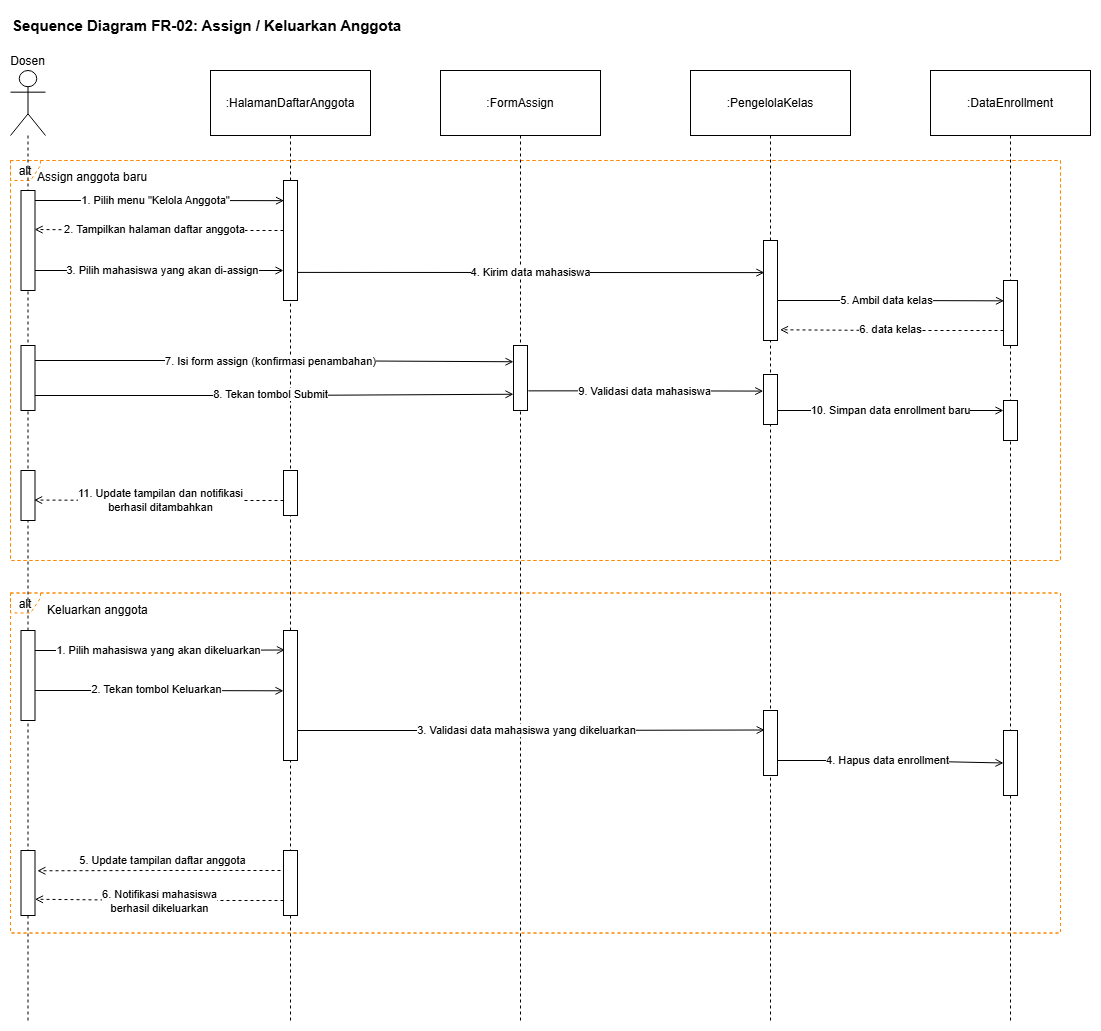

The diagram above was exported from draw.io. Its source (the exported page's mxGraphModel, read from the mxfile embedded in the PNG):
<mxGraphModel dx="4230" dy="1873" grid="1" gridSize="10" guides="1" tooltips="1" connect="1" arrows="1" fold="1" page="1" pageScale="1" pageWidth="1169" pageHeight="827" math="0" shadow="0">
  <root>
    <mxCell id="0" />
    <mxCell id="1" parent="0" />
    <mxCell id="2" connectable="0" parent="1" style="group;rounded=0;dashed=1;strokeColor=#FF8800;align=center;verticalAlign=middle;fontFamily=Helvetica;fontSize=12;fontColor=default;fillColor=none;" value="" vertex="1">
      <mxGeometry height="340" width="1050" x="30" y="582.5" as="geometry" />
    </mxCell>
    <mxCell id="3" parent="2" style="text;strokeColor=none;fillColor=none;align=left;fontSize=12;fontFamily=Helvetica;fontColor=default;" value="Keluarkan anggota" vertex="1">
      <mxGeometry height="25.185185185185187" width="200" x="35" y="3.7777777777777777" as="geometry" />
    </mxCell>
    <mxCell id="4" parent="2" style="shape=umlFrame;dropTarget=0;strokeColor=#FF8800;height=20;width=30;fillColor=none;rounded=0;dashed=1;align=center;verticalAlign=middle;fontFamily=Helvetica;fontSize=12;fontColor=default;" value="alt" vertex="1">
      <mxGeometry height="340" width="1050" as="geometry" />
    </mxCell>
    <mxCell id="5" connectable="0" parent="1" style="group;dashed=1;fillColor=none;rounded=0;strokeColor=#FF8800;align=center;verticalAlign=middle;fontFamily=Helvetica;fontSize=12;fontColor=default;" value="" vertex="1">
      <mxGeometry height="400" width="1050" x="30" y="150" as="geometry" />
    </mxCell>
    <mxCell id="6" parent="5" style="shape=umlFrame;dropTarget=0;strokeColor=#FF8800;height=20;width=30;fillColor=none;rounded=0;dashed=1;align=center;verticalAlign=middle;fontFamily=Helvetica;fontSize=12;fontColor=default;" value="alt" vertex="1">
      <mxGeometry height="400" width="1050" as="geometry" />
    </mxCell>
    <mxCell id="7" parent="5" style="text;strokeColor=none;fillColor=none;align=left;fontSize=12;fontFamily=Helvetica;fontColor=default;" value="Assign anggota baru" vertex="1">
      <mxGeometry height="20" width="200" x="25" y="3" as="geometry" />
    </mxCell>
    <mxCell id="8" edge="1" parent="1" style="edgeStyle=orthogonalEdgeStyle;html=1;endArrow=open;endFill=0;entryX=0.037;entryY=0.168;entryDx=0;entryDy=0;entryPerimeter=0;" target="31" value="1. Pilih menu &quot;Kelola Anggota&quot;">
      <mxGeometry relative="1" as="geometry">
        <mxPoint x="49" y="190" as="sourcePoint" />
        <mxPoint x="281" y="190" as="targetPoint" />
      </mxGeometry>
    </mxCell>
    <mxCell id="9" parent="1" style="text;html=1;strokeColor=none;fillColor=none;align=left;fontSize=15;fontStyle=1;" value="Sequence Diagram FR-02: Assign / Keluarkan Anggota" vertex="1">
      <mxGeometry height="30" width="700" x="30" as="geometry" />
    </mxCell>
    <mxCell id="10" parent="1" style="shape=umlLifeline;perimeter=lifelinePerimeter;whiteSpace=wrap;container=1;dropTarget=0;collapsible=0;recursiveResize=0;outlineConnect=0;portConstraint=eastwest;newEdgeStyle={&quot;edgeStyle&quot;:&quot;elbowEdgeStyle&quot;,&quot;elbow&quot;:&quot;vertical&quot;,&quot;curved&quot;:0,&quot;rounded&quot;:0};participant=umlActor;verticalAlign=bottom;labelPosition=center;verticalLabelPosition=top;align=center;size=65;" value="Dosen" vertex="1">
      <mxGeometry height="950" width="35" x="30" y="60" as="geometry" />
    </mxCell>
    <mxCell id="11" parent="1" style="shape=umlLifeline;perimeter=lifelinePerimeter;whiteSpace=wrap;container=1;dropTarget=0;collapsible=0;recursiveResize=0;outlineConnect=0;portConstraint=eastwest;newEdgeStyle={&quot;edgeStyle&quot;:&quot;elbowEdgeStyle&quot;,&quot;elbow&quot;:&quot;vertical&quot;,&quot;curved&quot;:0,&quot;rounded&quot;:0};size=65;" value=":HalamanDaftarAnggota" vertex="1">
      <mxGeometry height="950" width="160" x="230" y="60" as="geometry" />
    </mxCell>
    <mxCell id="12" parent="1" style="shape=umlLifeline;perimeter=lifelinePerimeter;whiteSpace=wrap;container=1;dropTarget=0;collapsible=0;recursiveResize=0;outlineConnect=0;portConstraint=eastwest;newEdgeStyle={&quot;edgeStyle&quot;:&quot;elbowEdgeStyle&quot;,&quot;elbow&quot;:&quot;vertical&quot;,&quot;curved&quot;:0,&quot;rounded&quot;:0};size=65;" value=":FormAssign" vertex="1">
      <mxGeometry height="950" width="160" x="460" y="60" as="geometry" />
    </mxCell>
    <mxCell id="13" parent="1" style="shape=umlLifeline;perimeter=lifelinePerimeter;whiteSpace=wrap;container=1;dropTarget=0;collapsible=0;recursiveResize=0;outlineConnect=0;portConstraint=eastwest;newEdgeStyle={&quot;edgeStyle&quot;:&quot;elbowEdgeStyle&quot;,&quot;elbow&quot;:&quot;vertical&quot;,&quot;curved&quot;:0,&quot;rounded&quot;:0};size=65;" value=":PengelolaKelas" vertex="1">
      <mxGeometry height="950" width="160" x="710" y="60" as="geometry" />
    </mxCell>
    <mxCell id="14" parent="1" style="shape=umlLifeline;perimeter=lifelinePerimeter;whiteSpace=wrap;container=1;dropTarget=0;collapsible=0;recursiveResize=0;outlineConnect=0;portConstraint=eastwest;newEdgeStyle={&quot;edgeStyle&quot;:&quot;elbowEdgeStyle&quot;,&quot;elbow&quot;:&quot;vertical&quot;,&quot;curved&quot;:0,&quot;rounded&quot;:0};size=65;" value=":DataEnrollment" vertex="1">
      <mxGeometry height="950" width="160" x="950" y="60" as="geometry" />
    </mxCell>
    <mxCell id="15" edge="1" parent="1" style="edgeStyle=orthogonalEdgeStyle;html=1;endArrow=open;endFill=0;dashed=1;entryX=0.973;entryY=0.39;entryDx=0;entryDy=0;entryPerimeter=0;" target="32" value="2. Tampilkan halaman daftar anggota">
      <mxGeometry relative="1" x="0.0345" as="geometry">
        <mxPoint as="offset" />
        <mxPoint x="303" y="220" as="sourcePoint" />
        <mxPoint x="71" y="220" as="targetPoint" />
      </mxGeometry>
    </mxCell>
    <mxCell id="16" edge="1" parent="1" style="edgeStyle=orthogonalEdgeStyle;html=1;endArrow=open;endFill=0;entryX=0;entryY=0.75;entryDx=0;entryDy=0;entryPerimeter=0;" target="31" value="3. Pilih mahasiswa yang akan di-assign">
      <mxGeometry relative="1" x="0.0517" as="geometry">
        <mxPoint as="offset" />
        <mxPoint x="49" y="260" as="sourcePoint" />
        <mxPoint x="281" y="260" as="targetPoint" />
      </mxGeometry>
    </mxCell>
    <mxCell id="17" edge="1" parent="1" style="edgeStyle=orthogonalEdgeStyle;html=1;endArrow=open;endFill=0;entryX=0.065;entryY=0.321;entryDx=0;entryDy=0;entryPerimeter=0;" target="33" value="4. Kirim data mahasiswa">
      <mxGeometry relative="1" as="geometry">
        <mxPoint x="317" y="261.91" as="sourcePoint" />
        <mxPoint x="780" y="262" as="targetPoint" />
      </mxGeometry>
    </mxCell>
    <mxCell id="18" edge="1" parent="1" style="edgeStyle=orthogonalEdgeStyle;html=1;endArrow=open;endFill=0;entryX=0.037;entryY=0.313;entryDx=0;entryDy=0;entryPerimeter=0;" target="35" value="5. Ambil data kelas">
      <mxGeometry relative="1" as="geometry">
        <mxPoint x="790" y="290" as="sourcePoint" />
        <mxPoint x="940" y="290" as="targetPoint" />
      </mxGeometry>
    </mxCell>
    <mxCell id="19" edge="1" parent="1" style="edgeStyle=orthogonalEdgeStyle;html=1;endArrow=open;endFill=0;dashed=1;entryX=1.18;entryY=0.893;entryDx=0;entryDy=0;entryPerimeter=0;" target="33" value="6. data kelas">
      <mxGeometry relative="1" as="geometry">
        <mxPoint x="1023" y="320" as="sourcePoint" />
        <mxPoint x="873" y="320" as="targetPoint" />
      </mxGeometry>
    </mxCell>
    <mxCell id="20" edge="1" parent="1" style="edgeStyle=orthogonalEdgeStyle;html=1;endArrow=open;endFill=0;entryX=0;entryY=0.25;entryDx=0;entryDy=0;entryPerimeter=0;" target="37" value="7. Isi form assign (konfirmasi penambahan)">
      <mxGeometry relative="1" as="geometry">
        <mxPoint x="48" y="350" as="sourcePoint" />
        <mxPoint x="510" y="350" as="targetPoint" />
      </mxGeometry>
    </mxCell>
    <mxCell id="21" edge="1" parent="1" style="edgeStyle=orthogonalEdgeStyle;html=1;endArrow=open;endFill=0;entryX=0;entryY=0.75;entryDx=0;entryDy=0;entryPerimeter=0;" target="37" value="8. Tekan tombol Submit">
      <mxGeometry relative="1" as="geometry">
        <mxPoint x="48" y="385" as="sourcePoint" />
        <mxPoint x="510" y="385" as="targetPoint" />
      </mxGeometry>
    </mxCell>
    <mxCell id="22" edge="1" parent="1" source="37" style="edgeStyle=orthogonalEdgeStyle;html=1;endArrow=open;endFill=0;exitX=1.062;exitY=0.698;exitDx=0;exitDy=0;exitPerimeter=0;entryX=-0.017;entryY=0.332;entryDx=0;entryDy=0;entryPerimeter=0;" target="34" value="9. Validasi data mahasiswa">
      <mxGeometry relative="1" as="geometry">
        <mxPoint as="offset" />
        <mxPoint x="570" y="380.16" as="sourcePoint" />
        <mxPoint x="770" y="380" as="targetPoint" />
      </mxGeometry>
    </mxCell>
    <mxCell id="23" edge="1" parent="1" style="edgeStyle=orthogonalEdgeStyle;html=1;endArrow=open;endFill=0;entryX=0;entryY=0.25;entryDx=0;entryDy=0;entryPerimeter=0;" target="38" value="10. Simpan data enrollment baru">
      <mxGeometry relative="1" as="geometry">
        <mxPoint as="offset" />
        <mxPoint x="797" y="400" as="sourcePoint" />
        <mxPoint x="947" y="400" as="targetPoint" />
      </mxGeometry>
    </mxCell>
    <mxCell id="24" edge="1" parent="1" style="edgeStyle=orthogonalEdgeStyle;html=1;endArrow=open;endFill=0;dashed=1;entryX=0.937;entryY=0.591;entryDx=0;entryDy=0;entryPerimeter=0;" target="40" value="11. Update tampilan dan notifikasi&lt;div&gt;berhasil ditambahkan&lt;/div&gt;">
      <mxGeometry relative="1" x="-0.0021" as="geometry">
        <mxPoint as="offset" />
        <mxPoint x="303" y="490" as="sourcePoint" />
        <mxPoint x="71" y="490" as="targetPoint" />
      </mxGeometry>
    </mxCell>
    <mxCell id="25" edge="1" parent="1" style="edgeStyle=orthogonalEdgeStyle;html=1;endArrow=open;endFill=0;entryX=0.104;entryY=0.15;entryDx=0;entryDy=0;entryPerimeter=0;" target="42" value="1. Pilih mahasiswa yang akan dikeluarkan">
      <mxGeometry relative="1" as="geometry">
        <mxPoint x="48" y="640" as="sourcePoint" />
        <mxPoint x="280" y="640" as="targetPoint" />
      </mxGeometry>
    </mxCell>
    <mxCell id="26" edge="1" parent="1" style="edgeStyle=orthogonalEdgeStyle;html=1;endArrow=open;endFill=0;entryX=0;entryY=0.464;entryDx=0;entryDy=0;entryPerimeter=0;" target="42" value="2. Tekan tombol Keluarkan">
      <mxGeometry relative="1" as="geometry">
        <mxPoint x="48" y="680" as="sourcePoint" />
        <mxPoint x="280" y="680" as="targetPoint" />
      </mxGeometry>
    </mxCell>
    <mxCell id="27" edge="1" parent="1" style="edgeStyle=orthogonalEdgeStyle;html=1;endArrow=open;endFill=0;entryX=0.086;entryY=0.3;entryDx=0;entryDy=0;entryPerimeter=0;" target="43" value="3. Validasi data mahasiswa yang dikeluarkan">
      <mxGeometry relative="1" as="geometry">
        <mxPoint x="310" y="720" as="sourcePoint" />
        <mxPoint x="690" y="720" as="targetPoint" />
      </mxGeometry>
    </mxCell>
    <mxCell id="28" edge="1" parent="1" style="edgeStyle=orthogonalEdgeStyle;html=1;endArrow=open;endFill=0;entryX=0;entryY=0.5;entryDx=0;entryDy=0;entryPerimeter=0;" target="44" value="4. Hapus data enrollment">
      <mxGeometry relative="1" as="geometry">
        <mxPoint x="790" y="750" as="sourcePoint" />
        <mxPoint x="940" y="750" as="targetPoint" />
      </mxGeometry>
    </mxCell>
    <mxCell id="29" edge="1" parent="1" style="edgeStyle=orthogonalEdgeStyle;html=1;endArrow=open;endFill=0;dashed=1;entryX=1.168;entryY=0.312;entryDx=0;entryDy=0;entryPerimeter=0;" target="46" value="5. Update tampilan daftar anggota">
      <mxGeometry relative="1" x="0.0082" y="-10" as="geometry">
        <mxPoint as="offset" />
        <mxPoint x="312" y="860" as="sourcePoint" />
        <mxPoint x="80" y="860" as="targetPoint" />
      </mxGeometry>
    </mxCell>
    <mxCell id="30" edge="1" parent="1" style="edgeStyle=orthogonalEdgeStyle;html=1;endArrow=open;endFill=0;dashed=1;entryX=1;entryY=0.75;entryDx=0;entryDy=0;entryPerimeter=0;" target="46" value="6. Notifikasi mahasiswa&lt;div&gt;berhasil dikeluarkan&lt;/div&gt;">
      <mxGeometry relative="1" x="-0.015" as="geometry">
        <mxPoint as="offset" />
        <mxPoint x="303" y="890" as="sourcePoint" />
        <mxPoint x="71" y="890" as="targetPoint" />
      </mxGeometry>
    </mxCell>
    <mxCell id="31" parent="1" style="html=1;points=[[0,0,0],[0.25,0,0],[0.5,0,0],[0.75,0,0],[1,0,0],[1,0.25,0],[1,0.5,0],[1,0.75,0],[1,1,0],[0.75,1,0],[0.5,1,0],[0.25,1,0],[0,1,0],[0,0.75,0],[0,0.5,0],[0,0.25,0]];shape=mxgraph.uml.lifeline;whiteSpace=wrap;" value="" vertex="1">
      <mxGeometry height="120" width="14" x="303" y="170" as="geometry" />
    </mxCell>
    <mxCell id="32" parent="1" style="html=1;points=[[0,0,0],[0.25,0,0],[0.5,0,0],[0.75,0,0],[1,0,0],[1,0.25,0],[1,0.5,0],[1,0.75,0],[1,1,0],[0.75,1,0],[0.5,1,0],[0.25,1,0],[0,1,0],[0,0.75,0],[0,0.5,0],[0,0.25,0]];shape=mxgraph.uml.lifeline;whiteSpace=wrap;" value="" vertex="1">
      <mxGeometry height="100" width="14" x="40.5" y="180" as="geometry" />
    </mxCell>
    <mxCell id="33" parent="1" style="html=1;points=[[0,0,0],[0.25,0,0],[0.5,0,0],[0.75,0,0],[1,0,0],[1,0.25,0],[1,0.5,0],[1,0.75,0],[1,1,0],[0.75,1,0],[0.5,1,0],[0.25,1,0],[0,1,0],[0,0.75,0],[0,0.5,0],[0,0.25,0]];shape=mxgraph.uml.lifeline;whiteSpace=wrap;" value="" vertex="1">
      <mxGeometry height="100" width="14" x="783" y="230" as="geometry" />
    </mxCell>
    <mxCell id="34" parent="1" style="html=1;points=[[0,0,0],[0.25,0,0],[0.5,0,0],[0.75,0,0],[1,0,0],[1,0.25,0],[1,0.5,0],[1,0.75,0],[1,1,0],[0.75,1,0],[0.5,1,0],[0.25,1,0],[0,1,0],[0,0.75,0],[0,0.5,0],[0,0.25,0]];shape=mxgraph.uml.lifeline;whiteSpace=wrap;" value="" vertex="1">
      <mxGeometry height="50" width="14" x="783" y="364" as="geometry" />
    </mxCell>
    <mxCell id="35" parent="1" style="html=1;points=[[0,0,0],[0.25,0,0],[0.5,0,0],[0.75,0,0],[1,0,0],[1,0.25,0],[1,0.5,0],[1,0.75,0],[1,1,0],[0.75,1,0],[0.5,1,0],[0.25,1,0],[0,1,0],[0,0.75,0],[0,0.5,0],[0,0.25,0]];shape=mxgraph.uml.lifeline;whiteSpace=wrap;" value="" vertex="1">
      <mxGeometry height="65" width="14" x="1023" y="270" as="geometry" />
    </mxCell>
    <mxCell id="36" parent="1" style="html=1;points=[[0,0,0],[0.25,0,0],[0.5,0,0],[0.75,0,0],[1,0,0],[1,0.25,0],[1,0.5,0],[1,0.75,0],[1,1,0],[0.75,1,0],[0.5,1,0],[0.25,1,0],[0,1,0],[0,0.75,0],[0,0.5,0],[0,0.25,0]];shape=mxgraph.uml.lifeline;whiteSpace=wrap;" value="" vertex="1">
      <mxGeometry height="65" width="14" x="40.5" y="335" as="geometry" />
    </mxCell>
    <mxCell id="37" parent="1" style="html=1;points=[[0,0,0],[0.25,0,0],[0.5,0,0],[0.75,0,0],[1,0,0],[1,0.25,0],[1,0.5,0],[1,0.75,0],[1,1,0],[0.75,1,0],[0.5,1,0],[0.25,1,0],[0,1,0],[0,0.75,0],[0,0.5,0],[0,0.25,0]];shape=mxgraph.uml.lifeline;whiteSpace=wrap;" value="" vertex="1">
      <mxGeometry height="65" width="14" x="533" y="335" as="geometry" />
    </mxCell>
    <mxCell id="38" parent="1" style="html=1;points=[[0,0,0],[0.25,0,0],[0.5,0,0],[0.75,0,0],[1,0,0],[1,0.25,0],[1,0.5,0],[1,0.75,0],[1,1,0],[0.75,1,0],[0.5,1,0],[0.25,1,0],[0,1,0],[0,0.75,0],[0,0.5,0],[0,0.25,0]];shape=mxgraph.uml.lifeline;whiteSpace=wrap;" value="" vertex="1">
      <mxGeometry height="40" width="14" x="1023" y="390" as="geometry" />
    </mxCell>
    <mxCell id="39" parent="1" style="html=1;points=[[0,0,0],[0.25,0,0],[0.5,0,0],[0.75,0,0],[1,0,0],[1,0.25,0],[1,0.5,0],[1,0.75,0],[1,1,0],[0.75,1,0],[0.5,1,0],[0.25,1,0],[0,1,0],[0,0.75,0],[0,0.5,0],[0,0.25,0]];shape=mxgraph.uml.lifeline;whiteSpace=wrap;" value="" vertex="1">
      <mxGeometry height="45" width="14" x="303" y="460" as="geometry" />
    </mxCell>
    <mxCell id="40" parent="1" style="html=1;points=[[0,0,0],[0.25,0,0],[0.5,0,0],[0.75,0,0],[1,0,0],[1,0.25,0],[1,0.5,0],[1,0.75,0],[1,1,0],[0.75,1,0],[0.5,1,0],[0.25,1,0],[0,1,0],[0,0.75,0],[0,0.5,0],[0,0.25,0]];shape=mxgraph.uml.lifeline;whiteSpace=wrap;" value="" vertex="1">
      <mxGeometry height="50" width="14" x="40.5" y="460" as="geometry" />
    </mxCell>
    <mxCell id="41" parent="1" style="html=1;points=[[0,0,0],[0.25,0,0],[0.5,0,0],[0.75,0,0],[1,0,0],[1,0.25,0],[1,0.5,0],[1,0.75,0],[1,1,0],[0.75,1,0],[0.5,1,0],[0.25,1,0],[0,1,0],[0,0.75,0],[0,0.5,0],[0,0.25,0]];shape=mxgraph.uml.lifeline;whiteSpace=wrap;" value="" vertex="1">
      <mxGeometry height="90" width="14" x="40.5" y="620" as="geometry" />
    </mxCell>
    <mxCell id="42" parent="1" style="html=1;points=[[0,0,0],[0.25,0,0],[0.5,0,0],[0.75,0,0],[1,0,0],[1,0.25,0],[1,0.5,0],[1,0.75,0],[1,1,0],[0.75,1,0],[0.5,1,0],[0.25,1,0],[0,1,0],[0,0.75,0],[0,0.5,0],[0,0.25,0]];shape=mxgraph.uml.lifeline;whiteSpace=wrap;" value="" vertex="1">
      <mxGeometry height="130" width="14" x="303" y="620" as="geometry" />
    </mxCell>
    <mxCell id="43" parent="1" style="html=1;points=[[0,0,0],[0.25,0,0],[0.5,0,0],[0.75,0,0],[1,0,0],[1,0.25,0],[1,0.5,0],[1,0.75,0],[1,1,0],[0.75,1,0],[0.5,1,0],[0.25,1,0],[0,1,0],[0,0.75,0],[0,0.5,0],[0,0.25,0]];shape=mxgraph.uml.lifeline;whiteSpace=wrap;" value="" vertex="1">
      <mxGeometry height="65" width="14" x="783" y="700" as="geometry" />
    </mxCell>
    <mxCell id="44" parent="1" style="html=1;points=[[0,0,0],[0.25,0,0],[0.5,0,0],[0.75,0,0],[1,0,0],[1,0.25,0],[1,0.5,0],[1,0.75,0],[1,1,0],[0.75,1,0],[0.5,1,0],[0.25,1,0],[0,1,0],[0,0.75,0],[0,0.5,0],[0,0.25,0]];shape=mxgraph.uml.lifeline;whiteSpace=wrap;" value="" vertex="1">
      <mxGeometry height="65" width="14" x="1023" y="720" as="geometry" />
    </mxCell>
    <mxCell id="45" parent="1" style="html=1;points=[[0,0,0],[0.25,0,0],[0.5,0,0],[0.75,0,0],[1,0,0],[1,0.25,0],[1,0.5,0],[1,0.75,0],[1,1,0],[0.75,1,0],[0.5,1,0],[0.25,1,0],[0,1,0],[0,0.75,0],[0,0.5,0],[0,0.25,0]];shape=mxgraph.uml.lifeline;whiteSpace=wrap;" value="" vertex="1">
      <mxGeometry height="65" width="14" x="303" y="840" as="geometry" />
    </mxCell>
    <mxCell id="46" parent="1" style="html=1;points=[[0,0,0],[0.25,0,0],[0.5,0,0],[0.75,0,0],[1,0,0],[1,0.25,0],[1,0.5,0],[1,0.75,0],[1,1,0],[0.75,1,0],[0.5,1,0],[0.25,1,0],[0,1,0],[0,0.75,0],[0,0.5,0],[0,0.25,0]];shape=mxgraph.uml.lifeline;whiteSpace=wrap;" value="" vertex="1">
      <mxGeometry height="65" width="14" x="40.5" y="840" as="geometry" />
    </mxCell>
  </root>
</mxGraphModel>